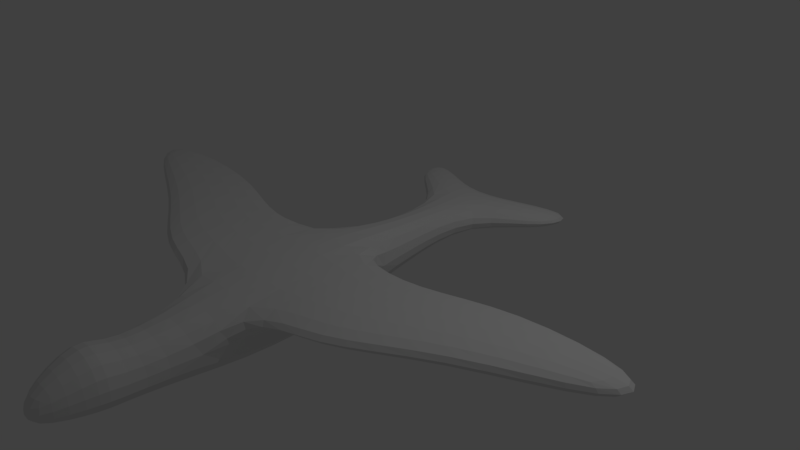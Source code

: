 # Source: berd.blend  (saved by Blender 2.78.0; exported with 4.5.12 LTS)
import bpy
from mathutils import Matrix  # noqa: F401  (used for matrix-valued properties, if any)

bpy.ops.wm.read_factory_settings(use_empty=True)
scene = bpy.context.scene
scene.name = 'Scene'

# ---- collections
col_collection_1 = bpy.data.collections.new('Collection 1'); scene.collection.children.link(col_collection_1)

# ---- materials (node trees are filled in below, after node groups)
mat_material = bpy.data.materials.new('Material')
mat_material.alpha_threshold = 0.0
mat_material.use_transparent_shadow = False
mat_material.roughness = 0.5
mat_material.line_color = (0.0, 0.0, 0.0, 1.0)

# ---- material node trees

# ---- world
world_world = bpy.data.worlds.new('World'); scene.world = world_world
world_world.color = (0.05088, 0.05088, 0.05088)
world_world.use_sun_shadow = False
world_world.sun_shadow_jitter_overblur = 0.0
world_world.cycles.sampling_method = 'MANUAL'

# ---- cameras
cam_camera = bpy.data.cameras.new('Camera')
cam_camera.clip_end = 100.0
cam_camera.lens = 35.0
cam_camera.sensor_width = 32.0
cam_camera.sensor_height = 18.0
cam_camera.ortho_scale = 7.314
cam_camera.dof.focus_distance = 0.0
cam_camera.dof.aperture_fstop = 128.0

# ---- lights
light_lamp = bpy.data.lights.new('Lamp', 'POINT')
light_lamp.transmission_factor = 0.0
light_lamp.cutoff_distance = 30.0
light_lamp.energy = 100.0
light_lamp.shadow_buffer_clip_start = 1.001
light_lamp.shadow_soft_size = 0.1
light_lamp.shadow_maximum_resolution = 0.006
light_lamp.use_absolute_resolution = True

# ---- meshes
me_cube = bpy.data.meshes.new('Cube')
me_cube.from_pydata([(0.3136, 0.4832, -0.3136), (0.4832, -0.4832, -0.4832), (-0.4832, -0.4832, -0.4832), (-0.3136, 0.4832, -0.3136), (0.3136, 0.4832, 0.3136), (0.4832, -0.4832, 0.4832), (-0.4832, -0.4832, 0.4832), (-0.3136, 0.4832, 0.3136), (0.4832, -2.2, -0.5918), (-0.4832, -2.2, -0.5918), (0.4832, -2.2, 0.3747), (-0.4832, -2.2, 0.3747), (0.3195, -3.583, -0.428), (-0.3195, -3.583, -0.428), (0.3195, -3.583, 0.2109), (-0.3195, -3.583, 0.2109), (0.443, -3.764, -0.443), (-0.443, -3.764, -0.443), (0.443, -3.764, 0.4956), (-0.443, -3.764, 0.4956), (0.4832, -0.4832, 0.1464), (0.4832, -2.2, 0.1464), (-0.4832, -0.4832, 0.1464), (-0.4832, -2.2, 0.1464), (1.483, -0.4832, 0.2139), (1.483, -0.4832, 0.4157), (1.483, -2.2, 0.1464), (1.483, -2.2, 0.4832), (-1.483, -0.4832, 0.2139), (-1.483, -0.4832, 0.4157), (-1.483, -2.2, 0.1464), (-1.483, -2.2, 0.4832), (-2.483, -0.01499, 0.2139), (-2.483, -0.01499, 0.4157), (-2.483, -1.394, 0.1464), (-2.483, -1.394, 0.4832), (2.483, -0.01499, 0.2139), (2.483, -0.01499, 0.4157), (2.483, -1.394, 0.1464), (2.483, -1.394, 0.4832), (4.312, -0.108, 0.2139), (4.312, -0.108, 0.4157), (4.312, -0.6069, 0.1464), (4.312, -0.6069, 0.4832), (-4.312, -0.108, 0.2139), (-4.312, -0.108, 0.4157), (-4.312, -0.6069, 0.1464), (-4.312, -0.6069, 0.4832), (0.1556, -4.564, -0.2966), (-0.1556, -4.564, -0.2966), (0.1556, -4.564, 0.03299), (-0.1556, -4.564, 0.03299), (0.3136, 1.516, -0.07398), (-0.3136, 1.516, -0.07398), (0.3136, 1.516, 0.2935), (-0.3136, 1.516, 0.2935), (0.3136, 2.178, -0.07398), (-0.3136, 2.178, -0.07398), (0.3136, 2.178, 0.2935), (-0.3136, 2.178, 0.2935), (-1.314, 2.09, 0.023), (-1.314, 2.09, 0.1966), (-1.314, 2.751, 0.023), (-1.314, 2.751, 0.1966), (1.314, 2.09, 0.023), (1.314, 2.09, 0.1966), (1.314, 2.751, 0.023), (1.314, 2.751, 0.1966)], [], [(0, 1, 2, 3), (4, 7, 6, 5), (0, 4, 5, 20, 1), (22, 2, 9, 23), (2, 22, 6, 7, 3), (4, 0, 52, 54), (10, 11, 15, 14), (20, 5, 25, 24), (2, 1, 8, 9), (5, 6, 11, 10), (15, 13, 17, 19), (8, 21, 10, 14, 12), (11, 23, 9, 13, 15), (9, 8, 12, 13), (17, 16, 48, 49), (13, 12, 16, 17), (14, 15, 19, 18), (12, 14, 18, 16), (18, 19, 51, 50), (16, 18, 50, 48), (19, 17, 49, 51), (1, 20, 21, 8), (6, 22, 28, 29), (24, 25, 37, 36), (10, 21, 26, 27), (21, 20, 24, 26), (5, 10, 27, 25), (28, 30, 34, 32), (11, 6, 29, 31), (22, 23, 30, 28), (23, 11, 31, 30), (35, 33, 45, 47), (30, 31, 35, 34), (31, 29, 33, 35), (29, 28, 32, 33), (38, 36, 40, 42), (26, 24, 36, 38), (27, 26, 38, 39), (25, 27, 39, 37), (40, 41, 43, 42), (39, 38, 42, 43), (37, 39, 43, 41), (36, 37, 41, 40), (45, 44, 46, 47), (33, 32, 44, 45), (32, 34, 46, 44), (34, 35, 47, 46), (49, 48, 50, 51), (55, 54, 58, 59), (7, 4, 54, 55), (3, 7, 55, 53), (0, 3, 53, 52), (58, 56, 57, 59), (52, 56, 66, 64), (59, 57, 62, 63), (52, 53, 57, 56), (60, 61, 63, 62), (57, 53, 60, 62), (53, 55, 61, 60), (55, 59, 63, 61), (65, 64, 66, 67), (54, 52, 64, 65), (58, 54, 65, 67), (56, 58, 67, 66)])
me_cube.materials.append(mat_material)
me_cube.use_remesh_preserve_volume = False
me_cube.use_remesh_preserve_attributes = False
me_cube.use_mirror_vertex_groups = False
me_cube.update()
arm_armature = bpy.data.armatures.new('Armature')  # bones are not reproduced

# ---- objects
ob_armature = bpy.data.objects.new('Armature', arm_armature)
ob_cube = bpy.data.objects.new('Cube', me_cube)
ob_lamp = bpy.data.objects.new('Lamp', light_lamp)
ob_camera = bpy.data.objects.new('Camera', cam_camera)

# ---- transforms, parenting, visibility, modifiers, constraints
ob_armature.location = (0.0, 0.0, 0.0)
ob_armature.show_name = True
ob_armature.lineart.crease_threshold = 0.0
ob_cube.parent = ob_armature
ob_cube.location = (0.0, 0.0, 0.0)
ob_cube.lock_rotations_4d = False
ob_cube.empty_display_type = 'ARROWS'
ob_cube.lineart.crease_threshold = 0.0
_vg = ob_cube.vertex_groups.new(name='Bone')
_vg = ob_cube.vertex_groups.new(name='Bone.001')
for _i, _w in zip([0, 1, 2, 3, 4, 5, 6, 7, 52, 53, 54, 55], [0.9565, 0.01682, 0.02278, 0.9553, 0.9601, 0.0527, 0.05367, 0.9571, 0.01063, 0.008939, 0.003286, 0.003999]): _vg.add([_i], _w, 'REPLACE')
_vg = ob_cube.vertex_groups.new(name='Bone.002')
for _i, _w in zip([1, 2, 5, 6, 8, 9, 10, 11, 12, 13, 20, 21, 22, 23, 24, 25, 26, 27, 28, 29, 30, 31], [0.9474, 0.9388, 0.866, 0.8551, 0.932, 0.8771, 0.884, 0.7802, 0.03107, 0.03271, 0.8563, 0.893, 0.836, 0.4007, 0.04869, 0.03296, 0.1328, 0.114, 0.0436, 0.02697, 0.07977, 0.08032]): _vg.add([_i], _w, 'REPLACE')
_vg = ob_cube.vertex_groups.new(name='Bone.003')
for _i, _w in zip([8, 9, 10, 11, 12, 13, 14, 15, 16, 17, 18, 19], [0.02638, 0.02145, 0.04435, 0.04299, 0.8877, 0.8862, 0.9369, 0.9472, 0.1077, 0.1053, 0.09969, 0.1009]): _vg.add([_i], _w, 'REPLACE')
_vg = ob_cube.vertex_groups.new(name='Bone.004')
for _i, _w in zip([12, 13, 14, 15, 16, 17, 18, 19, 48, 49, 50, 51], [0.07101, 0.072, 0.02956, 0.01644, 0.8875, 0.8902, 0.8979, 0.8968, 0.9934, 0.9927, 0.9907, 0.9915]): _vg.add([_i], _w, 'REPLACE')
_vg = ob_cube.vertex_groups.new(name='Bone.005')
for _i, _w in zip([5, 10, 20, 21, 24, 25, 26, 27, 38, 39], [0.06679, 0.04197, 0.1212, 0.08708, 0.9041, 0.9166, 0.8174, 0.8358, 0.05765, 0.05651]): _vg.add([_i], _w, 'REPLACE')
_vg = ob_cube.vertex_groups.new(name='Bone.008')
for _i, _w in zip([24, 25, 26, 27, 36, 37, 38, 39, 40, 41, 42, 43], [0.04041, 0.0299, 0.04354, 0.03968, 0.9793, 0.979, 0.9345, 0.9377, 1.0, 0.9999, 0.9969, 0.9975]): _vg.add([_i], _w, 'REPLACE')
_vg = ob_cube.vertex_groups.new(name='Bone.007')
for _i, _w in zip([6, 9, 11, 22, 23, 28, 29, 30, 31, 34, 35], [0.07798, 0.08072, 0.162, 0.1409, 0.5863, 0.9071, 0.9191, 0.8689, 0.8709, 0.05849, 0.0597]): _vg.add([_i], _w, 'REPLACE')
_vg = ob_cube.vertex_groups.new(name='Bone.009')
for _i, _w in zip([28, 29, 30, 31, 32, 33, 34, 35, 44, 45, 46, 47], [0.0401, 0.03048, 0.04706, 0.03957, 0.9788, 0.9794, 0.9371, 0.9352, 0.9999, 1.0, 0.9974, 0.9969]): _vg.add([_i], _w, 'REPLACE')
_vg = ob_cube.vertex_groups.new(name='Bone.006')
for _i, _w in zip([52, 53, 54, 55, 56, 57, 58, 59, 60, 61, 62, 63], [0.0682, 0.9038, 0.06584, 0.9048, 0.03015, 0.9546, 0.03723, 0.9531, 0.9977, 0.9963, 0.9997, 1.001]): _vg.add([_i], _w, 'REPLACE')
_vg = ob_cube.vertex_groups.new(name='Bone.010')
for _i, _w in zip([52, 53, 54, 55, 56, 57, 58, 59, 64, 65, 66, 67], [0.9007, 0.06596, 0.9069, 0.06752, 0.9571, 0.03563, 0.9539, 0.03809, 0.997, 0.9975, 1.001, 0.9997]): _vg.add([_i], _w, 'REPLACE')
_m = ob_cube.modifiers.new('Subsurf', 'SUBSURF')
_m.uv_smooth = 'PRESERVE_CORNERS'
_m.quality = 2
_m.levels = 3
_m.show_only_control_edges = False
_m = ob_cube.modifiers.new('Armature', 'ARMATURE')
_m.object = ob_armature
ob_lamp.location = (4.076, 1.005, 5.904)
ob_lamp.rotation_euler = (0.6503, 0.05522, 1.866)
ob_lamp.lock_rotations_4d = False
ob_lamp.empty_display_type = 'ARROWS'
ob_lamp.color = (0.0, 0.0, 0.0, 0.0)
ob_lamp.lineart.crease_threshold = 0.0
ob_camera.location = (7.481, -6.508, 5.344)
ob_camera.rotation_euler = (1.109, 0.0, 0.8149)
ob_camera.lock_rotations_4d = False
ob_camera.empty_display_type = 'ARROWS'
ob_camera.color = (0.0, 0.0, 0.0, 0.0)
ob_camera.display_type = 'WIRE'
ob_camera.lineart.crease_threshold = 0.0

# ---- collection membership
col_collection_1.objects.link(ob_armature)
col_collection_1.objects.link(ob_cube)
col_collection_1.objects.link(ob_lamp)
col_collection_1.objects.link(ob_camera)

# ---- scene / render settings (as saved in the file)
scene.camera = ob_camera
scene.frame_start = 21; scene.frame_end = 41; scene.frame_set(27)
scene.render.engine = 'BLENDER_EEVEE_NEXT'
scene.render.resolution_percentage = 50
scene.render.dither_intensity = 0.0
scene.cycles.use_denoising = False
scene.cycles.samples = 128
scene.cycles.sampling_pattern = 'TABULATED_SOBOL'
scene.cycles.light_sampling_threshold = 0.0
scene.cycles.use_adaptive_sampling = False
scene.cycles.use_light_tree = False
scene.cycles.blur_glossy = 0.0
scene.cycles.sample_clamp_indirect = 0.0
scene.view_settings.view_transform = 'Standard'
bpy.context.view_layer.update()
